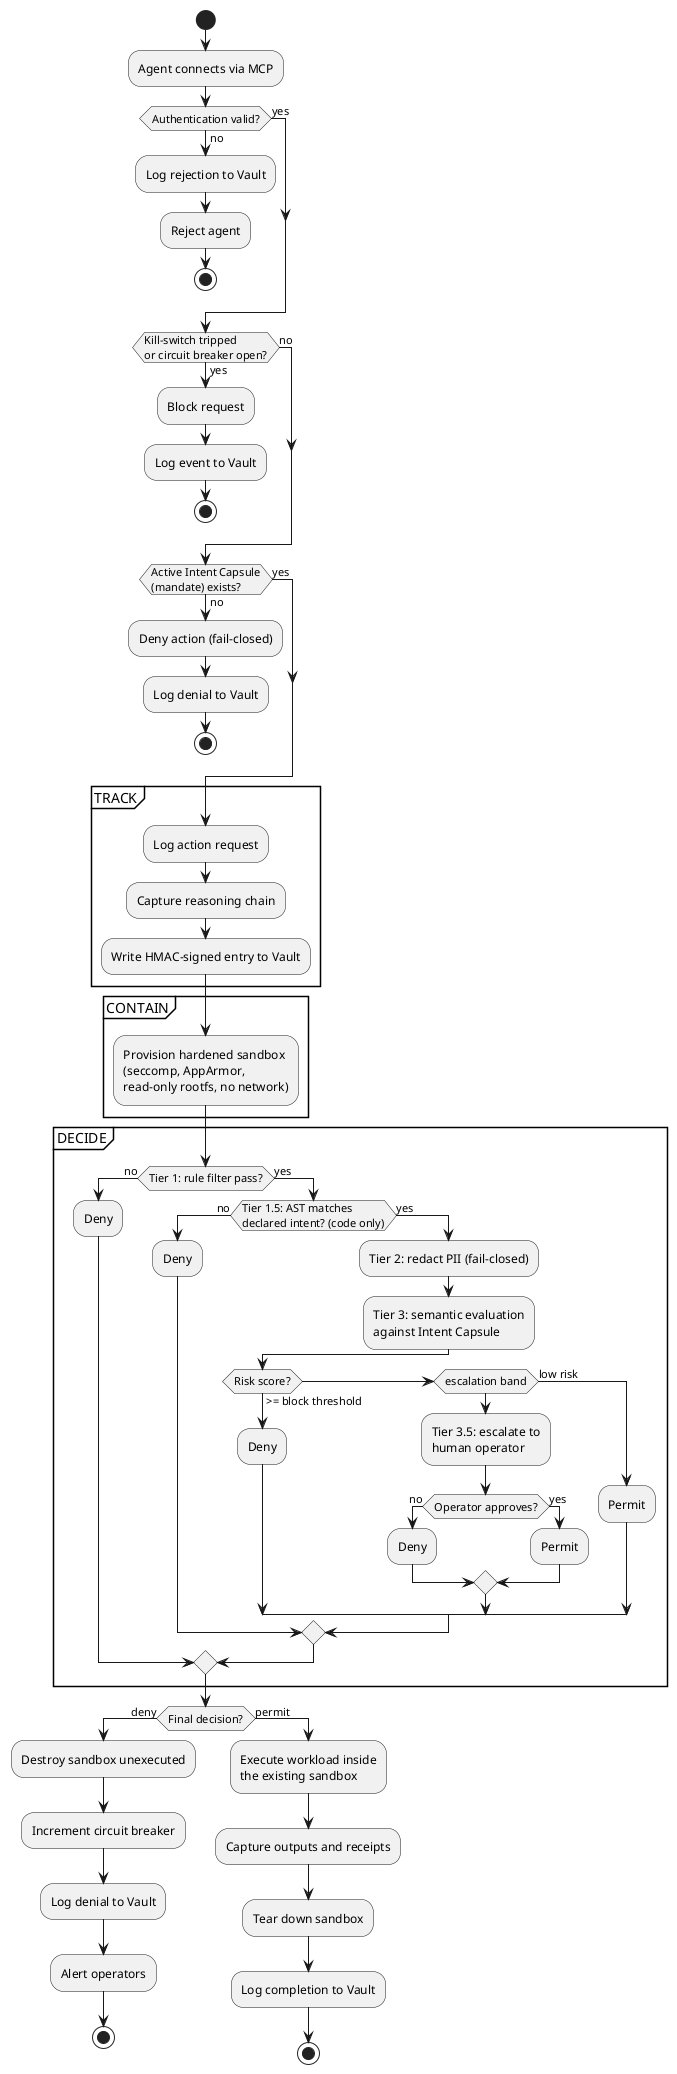

The diagram above was rendered by PlantUML. Its source (embedded in the PNG):
@startuml fig2_activity
' Figure 2: SecureAgentNet Activity Diagram (complete operational flow)
skinparam shadowing false

start
:Agent connects via MCP;

if (Authentication valid?) then (no)
  :Log rejection to Vault;
  :Reject agent;
  stop
else (yes)
endif

if (Kill-switch tripped\nor circuit breaker open?) then (yes)
  :Block request;
  :Log event to Vault;
  stop
else (no)
endif

if (Active Intent Capsule\n(mandate) exists?) then (no)
  :Deny action (fail-closed);
  :Log denial to Vault;
  stop
else (yes)
endif

partition "TRACK" {
  :Log action request;
  :Capture reasoning chain;
  :Write HMAC-signed entry to Vault;
}

partition "CONTAIN" {
  :Provision hardened sandbox
  (seccomp, AppArmor,
  read-only rootfs, no network);
}

partition "DECIDE" {
  if (Tier 1: rule filter pass?) then (no)
    :Deny;
  else (yes)
    if (Tier 1.5: AST matches\ndeclared intent? (code only)) then (no)
      :Deny;
    else (yes)
      :Tier 2: redact PII (fail-closed);
      :Tier 3: semantic evaluation
      against Intent Capsule;
      if (Risk score?) then (>= block threshold)
        :Deny;
      elseif (escalation band) then
        :Tier 3.5: escalate to
        human operator;
        if (Operator approves?) then (no)
          :Deny;
        else (yes)
          :Permit;
        endif
      else (low risk)
        :Permit;
      endif
    endif
  endif
}

if (Final decision?) then (deny)
  :Destroy sandbox unexecuted;
  :Increment circuit breaker;
  :Log denial to Vault;
  :Alert operators;
  stop
else (permit)
  :Execute workload inside
  the existing sandbox;
  :Capture outputs and receipts;
  :Tear down sandbox;
  :Log completion to Vault;
  stop
endif
@enduml